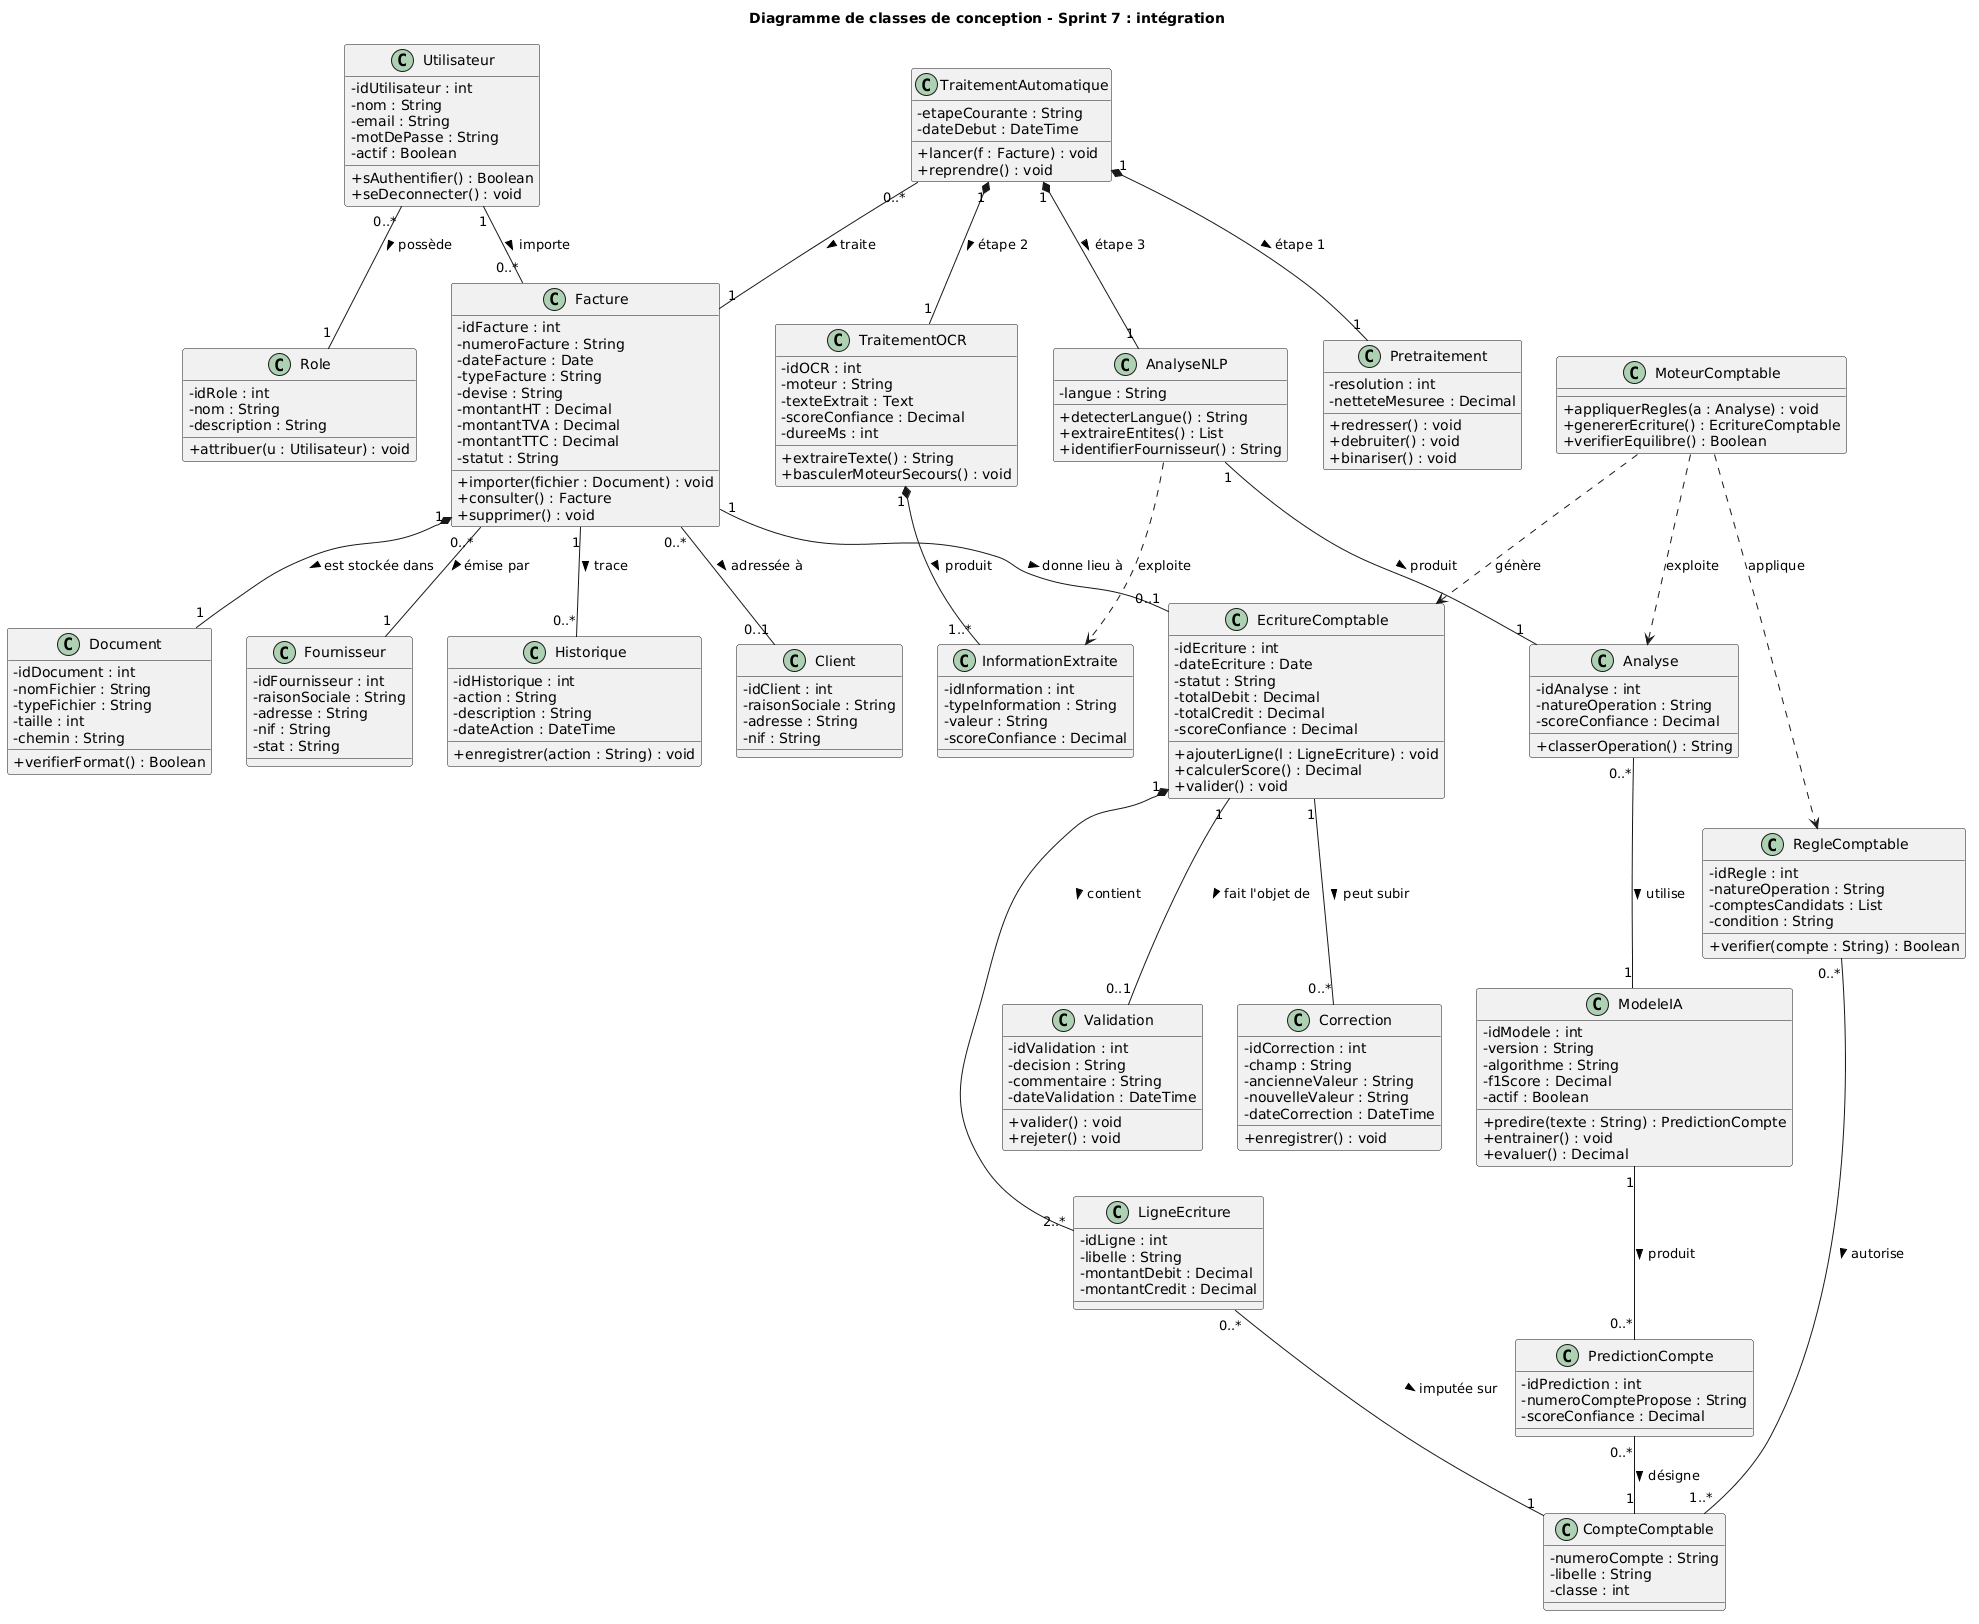

The diagram above was rendered by PlantUML. Its source (embedded in the PNG):
@startuml
title Diagramme de classes de conception - Sprint 7 : intégration
skinparam classAttributeIconSize 0

class Utilisateur {
  -idUtilisateur : int
  -nom : String
  -email : String
  -motDePasse : String
  -actif : Boolean
  +sAuthentifier() : Boolean
  +seDeconnecter() : void
}
class Role {
  -idRole : int
  -nom : String
  -description : String
  +attribuer(u : Utilisateur) : void
}
class Facture {
  -idFacture : int
  -numeroFacture : String
  -dateFacture : Date
  -typeFacture : String
  -devise : String
  -montantHT : Decimal
  -montantTVA : Decimal
  -montantTTC : Decimal
  -statut : String
  +importer(fichier : Document) : void
  +consulter() : Facture
  +supprimer() : void
}
class Document {
  -idDocument : int
  -nomFichier : String
  -typeFichier : String
  -taille : int
  -chemin : String
  +verifierFormat() : Boolean
}
class Fournisseur {
  -idFournisseur : int
  -raisonSociale : String
  -adresse : String
  -nif : String
  -stat : String
}
class Client {
  -idClient : int
  -raisonSociale : String
  -adresse : String
  -nif : String
}
class TraitementAutomatique {
  -etapeCourante : String
  -dateDebut : DateTime
  +lancer(f : Facture) : void
  +reprendre() : void
}
class Pretraitement {
  -resolution : int
  -netteteMesuree : Decimal
  +redresser() : void
  +debruiter() : void
  +binariser() : void
}
class TraitementOCR {
  -idOCR : int
  -moteur : String
  -texteExtrait : Text
  -scoreConfiance : Decimal
  -dureeMs : int
  +extraireTexte() : String
  +basculerMoteurSecours() : void
}
class InformationExtraite {
  -idInformation : int
  -typeInformation : String
  -valeur : String
  -scoreConfiance : Decimal
}
class AnalyseNLP {
  -langue : String
  +detecterLangue() : String
  +extraireEntites() : List
  +identifierFournisseur() : String
}
class Analyse {
  -idAnalyse : int
  -natureOperation : String
  -scoreConfiance : Decimal
  +classerOperation() : String
}
class ModeleIA {
  -idModele : int
  -version : String
  -algorithme : String
  -f1Score : Decimal
  -actif : Boolean
  +predire(texte : String) : PredictionCompte
  +entrainer() : void
  +evaluer() : Decimal
}
class PredictionCompte {
  -idPrediction : int
  -numeroComptePropose : String
  -scoreConfiance : Decimal
}
class MoteurComptable {
  +appliquerRegles(a : Analyse) : void
  +genererEcriture() : EcritureComptable
  +verifierEquilibre() : Boolean
}
class RegleComptable {
  -idRegle : int
  -natureOperation : String
  -comptesCandidats : List
  -condition : String
  +verifier(compte : String) : Boolean
}
class EcritureComptable {
  -idEcriture : int
  -dateEcriture : Date
  -statut : String
  -totalDebit : Decimal
  -totalCredit : Decimal
  -scoreConfiance : Decimal
  +ajouterLigne(l : LigneEcriture) : void
  +calculerScore() : Decimal
  +valider() : void
}
class LigneEcriture {
  -idLigne : int
  -libelle : String
  -montantDebit : Decimal
  -montantCredit : Decimal
}
class CompteComptable {
  -numeroCompte : String
  -libelle : String
  -classe : int
}
class Validation {
  -idValidation : int
  -decision : String
  -commentaire : String
  -dateValidation : DateTime
  +valider() : void
  +rejeter() : void
}
class Correction {
  -idCorrection : int
  -champ : String
  -ancienneValeur : String
  -nouvelleValeur : String
  -dateCorrection : DateTime
  +enregistrer() : void
}
class Historique {
  -idHistorique : int
  -action : String
  -description : String
  -dateAction : DateTime
  +enregistrer(action : String) : void
}

Utilisateur "0..*" -- "1" Role : possède >
Utilisateur "1" -- "0..*" Facture : importe >
Facture "1" *-- "1" Document : est stockée dans >
Facture "0..*" -- "1" Fournisseur : émise par >
Facture "0..*" -- "0..1" Client : adressée à >
TraitementAutomatique "0..*" -- "1" Facture : traite >
TraitementAutomatique "1" *-- "1" Pretraitement : étape 1 >
TraitementAutomatique "1" *-- "1" TraitementOCR : étape 2 >
TraitementAutomatique "1" *-- "1" AnalyseNLP : étape 3 >
TraitementOCR "1" *-- "1..*" InformationExtraite : produit >
AnalyseNLP ..> InformationExtraite : exploite
AnalyseNLP "1" -- "1" Analyse : produit >
Analyse "0..*" -- "1" ModeleIA : utilise >
ModeleIA "1" -- "0..*" PredictionCompte : produit >
PredictionCompte "0..*" -- "1" CompteComptable : désigne >
MoteurComptable ..> Analyse : exploite
MoteurComptable ..> RegleComptable : applique
MoteurComptable ..> EcritureComptable : génère
RegleComptable "0..*" -- "1..*" CompteComptable : autorise >
Facture "1" -- "0..1" EcritureComptable : donne lieu à >
EcritureComptable "1" *-- "2..*" LigneEcriture : contient >
LigneEcriture "0..*" -- "1" CompteComptable : imputée sur >
EcritureComptable "1" -- "0..1" Validation : fait l'objet de >
EcritureComptable "1" -- "0..*" Correction : peut subir >
Facture "1" -- "0..*" Historique : trace >
@enduml